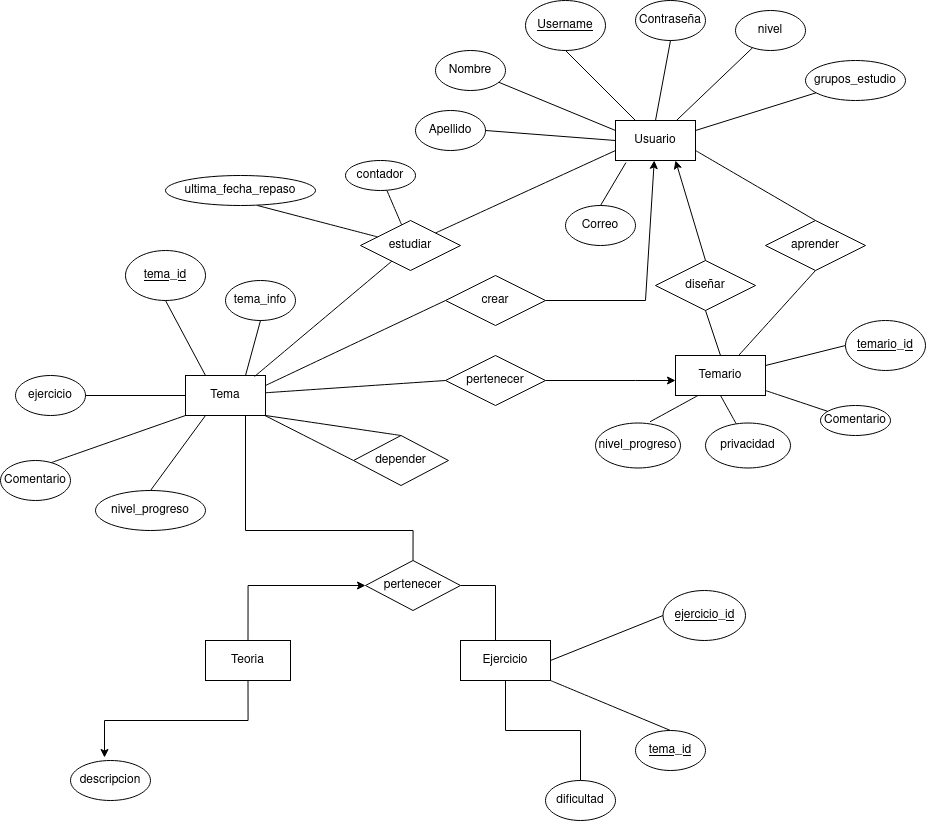

The diagram above was exported from draw.io. Its source (the exported page's mxGraphModel, read from the mxfile embedded in the PNG):
<mxGraphModel dx="2049" dy="2300" grid="1" gridSize="10" guides="1" tooltips="1" connect="1" arrows="1" fold="1" page="1" pageScale="1" pageWidth="850" pageHeight="1100" math="0" shadow="0">
  <root>
    <mxCell id="0" />
    <mxCell id="1" parent="0" />
    <mxCell id="rQYY9BzPGljby-oB-tfO-1" value="Usuario" style="rounded=0;whiteSpace=wrap;html=1;" parent="1" vertex="1">
      <mxGeometry x="640" y="-80" width="80" height="40" as="geometry" />
    </mxCell>
    <mxCell id="R-3djZGcw7mRzxLLkGzs-5" value="&lt;u&gt;Username&lt;/u&gt;" style="ellipse;whiteSpace=wrap;html=1;" vertex="1" parent="1">
      <mxGeometry x="550" y="-200" width="80" height="50" as="geometry" />
    </mxCell>
    <mxCell id="R-3djZGcw7mRzxLLkGzs-6" value="Correo" style="ellipse;whiteSpace=wrap;html=1;" vertex="1" parent="1">
      <mxGeometry x="590" y="5" width="70" height="40" as="geometry" />
    </mxCell>
    <mxCell id="R-3djZGcw7mRzxLLkGzs-7" value="Contraseña" style="ellipse;whiteSpace=wrap;html=1;" vertex="1" parent="1">
      <mxGeometry x="660" y="-200" width="70" height="40" as="geometry" />
    </mxCell>
    <mxCell id="R-3djZGcw7mRzxLLkGzs-9" value="Nombre" style="ellipse;whiteSpace=wrap;html=1;" vertex="1" parent="1">
      <mxGeometry x="460" y="-150" width="70" height="40" as="geometry" />
    </mxCell>
    <mxCell id="R-3djZGcw7mRzxLLkGzs-10" value="Apellido" style="ellipse;whiteSpace=wrap;html=1;" vertex="1" parent="1">
      <mxGeometry x="440" y="-90" width="70" height="40" as="geometry" />
    </mxCell>
    <mxCell id="G3MsKfIJ0fZayFxE5ecB-45" style="edgeStyle=orthogonalEdgeStyle;rounded=0;orthogonalLoop=1;jettySize=auto;html=1;exitX=0.5;exitY=0;exitDx=0;exitDy=0;entryX=0;entryY=0.5;entryDx=0;entryDy=0;" edge="1" parent="1" source="G3MsKfIJ0fZayFxE5ecB-18" target="G3MsKfIJ0fZayFxE5ecB-40">
      <mxGeometry relative="1" as="geometry" />
    </mxCell>
    <mxCell id="G3MsKfIJ0fZayFxE5ecB-18" value="Teoria" style="rounded=0;whiteSpace=wrap;html=1;" vertex="1" parent="1">
      <mxGeometry x="230" y="440" width="85" height="40" as="geometry" />
    </mxCell>
    <mxCell id="G3MsKfIJ0fZayFxE5ecB-17" value="Ejercicio" style="rounded=0;whiteSpace=wrap;html=1;" vertex="1" parent="1">
      <mxGeometry x="485" y="440" width="90" height="40" as="geometry" />
    </mxCell>
    <mxCell id="R-3djZGcw7mRzxLLkGzs-11" value="" style="endArrow=none;html=1;rounded=0;entryX=0.5;entryY=1;entryDx=0;entryDy=0;exitX=0.25;exitY=0;exitDx=0;exitDy=0;" edge="1" parent="1" source="rQYY9BzPGljby-oB-tfO-1" target="R-3djZGcw7mRzxLLkGzs-5">
      <mxGeometry width="50" height="50" relative="1" as="geometry">
        <mxPoint x="930" as="sourcePoint" />
        <mxPoint x="980" y="-50" as="targetPoint" />
      </mxGeometry>
    </mxCell>
    <mxCell id="R-3djZGcw7mRzxLLkGzs-12" value="" style="endArrow=none;html=1;rounded=0;entryX=0.5;entryY=1;entryDx=0;entryDy=0;exitX=0.5;exitY=0;exitDx=0;exitDy=0;" edge="1" parent="1" source="rQYY9BzPGljby-oB-tfO-1" target="R-3djZGcw7mRzxLLkGzs-7">
      <mxGeometry width="50" height="50" relative="1" as="geometry">
        <mxPoint x="930" as="sourcePoint" />
        <mxPoint x="980" y="-50" as="targetPoint" />
      </mxGeometry>
    </mxCell>
    <mxCell id="R-3djZGcw7mRzxLLkGzs-13" value="" style="endArrow=none;html=1;rounded=0;exitX=0;exitY=0.25;exitDx=0;exitDy=0;" edge="1" parent="1" source="rQYY9BzPGljby-oB-tfO-1" target="R-3djZGcw7mRzxLLkGzs-9">
      <mxGeometry width="50" height="50" relative="1" as="geometry">
        <mxPoint x="580" y="-180" as="sourcePoint" />
        <mxPoint x="980" y="-50" as="targetPoint" />
      </mxGeometry>
    </mxCell>
    <mxCell id="R-3djZGcw7mRzxLLkGzs-14" value="" style="endArrow=none;html=1;rounded=0;entryX=1;entryY=0.5;entryDx=0;entryDy=0;exitX=0;exitY=0.5;exitDx=0;exitDy=0;" edge="1" parent="1" source="rQYY9BzPGljby-oB-tfO-1" target="R-3djZGcw7mRzxLLkGzs-10">
      <mxGeometry width="50" height="50" relative="1" as="geometry">
        <mxPoint x="930" as="sourcePoint" />
        <mxPoint x="980" y="-50" as="targetPoint" />
      </mxGeometry>
    </mxCell>
    <mxCell id="R-3djZGcw7mRzxLLkGzs-15" value="" style="endArrow=none;html=1;rounded=0;entryX=0.13;entryY=1.054;entryDx=0;entryDy=0;exitX=0.5;exitY=0;exitDx=0;exitDy=0;entryPerimeter=0;" edge="1" parent="1" source="R-3djZGcw7mRzxLLkGzs-6" target="rQYY9BzPGljby-oB-tfO-1">
      <mxGeometry width="50" height="50" relative="1" as="geometry">
        <mxPoint x="930" as="sourcePoint" />
        <mxPoint x="980" y="-50" as="targetPoint" />
      </mxGeometry>
    </mxCell>
    <mxCell id="G3MsKfIJ0fZayFxE5ecB-20" value="Temario" style="rounded=0;whiteSpace=wrap;html=1;" vertex="1" parent="1">
      <mxGeometry x="700" y="155" width="90" height="40" as="geometry" />
    </mxCell>
    <mxCell id="G3MsKfIJ0fZayFxE5ecB-24" style="edgeStyle=orthogonalEdgeStyle;rounded=0;orthogonalLoop=1;jettySize=auto;html=1;exitX=1;exitY=0.5;exitDx=0;exitDy=0;" edge="1" parent="1" source="G3MsKfIJ0fZayFxE5ecB-22" target="G3MsKfIJ0fZayFxE5ecB-20">
      <mxGeometry relative="1" as="geometry">
        <mxPoint x="690" y="230" as="sourcePoint" />
        <mxPoint x="690" y="180" as="targetPoint" />
        <Array as="points">
          <mxPoint x="660" y="180" />
          <mxPoint x="660" y="180" />
        </Array>
      </mxGeometry>
    </mxCell>
    <mxCell id="G3MsKfIJ0fZayFxE5ecB-21" value="Tema" style="rounded=0;whiteSpace=wrap;html=1;" vertex="1" parent="1">
      <mxGeometry x="210" y="175" width="80" height="40" as="geometry" />
    </mxCell>
    <mxCell id="R-3djZGcw7mRzxLLkGzs-16" value="&lt;u&gt;tema_id&lt;/u&gt;" style="ellipse;whiteSpace=wrap;html=1;" vertex="1" parent="1">
      <mxGeometry x="150" y="50" width="80" height="50" as="geometry" />
    </mxCell>
    <mxCell id="R-3djZGcw7mRzxLLkGzs-17" value="tema_info" style="ellipse;whiteSpace=wrap;html=1;" vertex="1" parent="1">
      <mxGeometry x="250" y="80" width="70" height="40" as="geometry" />
    </mxCell>
    <mxCell id="R-3djZGcw7mRzxLLkGzs-18" value="" style="endArrow=none;html=1;rounded=0;entryX=0.25;entryY=0;entryDx=0;entryDy=0;exitX=0.5;exitY=1;exitDx=0;exitDy=0;" edge="1" parent="1" source="R-3djZGcw7mRzxLLkGzs-16" target="G3MsKfIJ0fZayFxE5ecB-21">
      <mxGeometry width="50" height="50" relative="1" as="geometry">
        <mxPoint x="390" y="380" as="sourcePoint" />
        <mxPoint x="440" y="330" as="targetPoint" />
      </mxGeometry>
    </mxCell>
    <mxCell id="R-3djZGcw7mRzxLLkGzs-19" value="" style="endArrow=none;html=1;rounded=0;entryX=0.5;entryY=1;entryDx=0;entryDy=0;exitX=0.75;exitY=0;exitDx=0;exitDy=0;" edge="1" parent="1" source="G3MsKfIJ0fZayFxE5ecB-21" target="R-3djZGcw7mRzxLLkGzs-17">
      <mxGeometry width="50" height="50" relative="1" as="geometry">
        <mxPoint x="390" y="380" as="sourcePoint" />
        <mxPoint x="440" y="330" as="targetPoint" />
      </mxGeometry>
    </mxCell>
    <mxCell id="G3MsKfIJ0fZayFxE5ecB-22" value="pertenecer" style="rhombus;whiteSpace=wrap;html=1;" vertex="1" parent="1">
      <mxGeometry x="470" y="155" width="100" height="50" as="geometry" />
    </mxCell>
    <mxCell id="G3MsKfIJ0fZayFxE5ecB-27" value="diseñar" style="rhombus;whiteSpace=wrap;html=1;" vertex="1" parent="1">
      <mxGeometry x="680" y="60" width="100" height="50" as="geometry" />
    </mxCell>
    <mxCell id="R-3djZGcw7mRzxLLkGzs-20" value="crear" style="rhombus;whiteSpace=wrap;html=1;" vertex="1" parent="1">
      <mxGeometry x="470" y="75" width="100" height="50" as="geometry" />
    </mxCell>
    <mxCell id="hZvOLPJODphQrSezPDjF-2" value="nivel" style="ellipse;whiteSpace=wrap;html=1;" vertex="1" parent="1">
      <mxGeometry x="760" y="-190" width="70" height="40" as="geometry" />
    </mxCell>
    <mxCell id="R-3djZGcw7mRzxLLkGzs-21" value="" style="endArrow=classic;html=1;rounded=0;exitX=1;exitY=0.5;exitDx=0;exitDy=0;" edge="1" parent="1" source="R-3djZGcw7mRzxLLkGzs-20" target="rQYY9BzPGljby-oB-tfO-1">
      <mxGeometry width="50" height="50" relative="1" as="geometry">
        <mxPoint x="580" y="100" as="sourcePoint" />
        <mxPoint x="670" y="-20" as="targetPoint" />
        <Array as="points">
          <mxPoint x="670" y="100" />
        </Array>
      </mxGeometry>
    </mxCell>
    <mxCell id="hZvOLPJODphQrSezPDjF-3" value="" style="endArrow=none;html=1;rounded=0;" edge="1" parent="1" source="rQYY9BzPGljby-oB-tfO-1" target="hZvOLPJODphQrSezPDjF-2">
      <mxGeometry width="50" height="50" relative="1" as="geometry">
        <mxPoint x="695" y="-60" as="sourcePoint" />
        <mxPoint x="745" y="-110" as="targetPoint" />
      </mxGeometry>
    </mxCell>
    <mxCell id="hZvOLPJODphQrSezPDjF-4" value="grupos_estudio" style="ellipse;whiteSpace=wrap;html=1;" vertex="1" parent="1">
      <mxGeometry x="830" y="-140" width="100" height="40" as="geometry" />
    </mxCell>
    <mxCell id="hZvOLPJODphQrSezPDjF-5" value="" style="endArrow=none;html=1;rounded=0;" edge="1" parent="1" target="hZvOLPJODphQrSezPDjF-4">
      <mxGeometry width="50" height="50" relative="1" as="geometry">
        <mxPoint x="720" y="-70" as="sourcePoint" />
        <mxPoint x="810" y="-70" as="targetPoint" />
      </mxGeometry>
    </mxCell>
    <mxCell id="R-3djZGcw7mRzxLLkGzs-23" value="ejercicio" style="ellipse;whiteSpace=wrap;html=1;" vertex="1" parent="1">
      <mxGeometry x="40" y="175" width="70" height="40" as="geometry" />
    </mxCell>
    <mxCell id="R-3djZGcw7mRzxLLkGzs-24" value="" style="endArrow=none;html=1;rounded=0;entryX=1;entryY=0.5;entryDx=0;entryDy=0;exitX=0;exitY=0.5;exitDx=0;exitDy=0;" edge="1" parent="1" source="G3MsKfIJ0fZayFxE5ecB-21" target="R-3djZGcw7mRzxLLkGzs-23">
      <mxGeometry width="50" height="50" relative="1" as="geometry">
        <mxPoint x="560" y="250" as="sourcePoint" />
        <mxPoint x="610" y="200" as="targetPoint" />
      </mxGeometry>
    </mxCell>
    <mxCell id="EqZR8JTx7Zhucx2YAqbg-2" value="" style="endArrow=none;html=1;rounded=0;fontSize=12;startSize=8;endSize=8;curved=1;entryX=0;entryY=0.5;entryDx=0;entryDy=0;" edge="1" parent="1" source="G3MsKfIJ0fZayFxE5ecB-21" target="G3MsKfIJ0fZayFxE5ecB-22">
      <mxGeometry width="50" height="50" relative="1" as="geometry">
        <mxPoint x="330" y="180" as="sourcePoint" />
        <mxPoint x="440" y="179.5" as="targetPoint" />
      </mxGeometry>
    </mxCell>
    <mxCell id="EqZR8JTx7Zhucx2YAqbg-3" value="Comentario" style="ellipse;whiteSpace=wrap;html=1;" vertex="1" parent="1">
      <mxGeometry x="845" y="205" width="70" height="30" as="geometry" />
    </mxCell>
    <mxCell id="EqZR8JTx7Zhucx2YAqbg-4" value="" style="endArrow=none;html=1;rounded=0;fontSize=12;startSize=8;endSize=8;curved=1;" edge="1" parent="1" source="G3MsKfIJ0fZayFxE5ecB-20" target="EqZR8JTx7Zhucx2YAqbg-3">
      <mxGeometry width="50" height="50" relative="1" as="geometry">
        <mxPoint x="550" y="180" as="sourcePoint" />
        <mxPoint x="600" y="130" as="targetPoint" />
      </mxGeometry>
    </mxCell>
    <mxCell id="hZvOLPJODphQrSezPDjF-9" value="Comentario" style="ellipse;whiteSpace=wrap;html=1;" vertex="1" parent="1">
      <mxGeometry x="25" y="260" width="70" height="40" as="geometry" />
    </mxCell>
    <mxCell id="hZvOLPJODphQrSezPDjF-13" value="" style="endArrow=none;html=1;rounded=0;fontSize=12;startSize=8;endSize=8;curved=1;entryX=0;entryY=1;entryDx=0;entryDy=0;exitX=0.729;exitY=0.05;exitDx=0;exitDy=0;exitPerimeter=0;" edge="1" parent="1" source="hZvOLPJODphQrSezPDjF-9" target="G3MsKfIJ0fZayFxE5ecB-21">
      <mxGeometry width="50" height="50" relative="1" as="geometry">
        <mxPoint x="210" y="250" as="sourcePoint" />
        <mxPoint x="220" y="200" as="targetPoint" />
      </mxGeometry>
    </mxCell>
    <mxCell id="R-3djZGcw7mRzxLLkGzs-34" value="" style="endArrow=classic;html=1;rounded=0;entryX=0.75;entryY=1;entryDx=0;entryDy=0;exitX=0.5;exitY=0;exitDx=0;exitDy=0;" edge="1" parent="1" source="G3MsKfIJ0fZayFxE5ecB-27" target="rQYY9BzPGljby-oB-tfO-1">
      <mxGeometry width="50" height="50" relative="1" as="geometry">
        <mxPoint x="640" y="170" as="sourcePoint" />
        <mxPoint x="690" y="120" as="targetPoint" />
        <Array as="points" />
      </mxGeometry>
    </mxCell>
    <mxCell id="R-3djZGcw7mRzxLLkGzs-35" value="" style="endArrow=none;html=1;rounded=0;entryX=0.5;entryY=1;entryDx=0;entryDy=0;exitX=0.5;exitY=0;exitDx=0;exitDy=0;" edge="1" parent="1" source="G3MsKfIJ0fZayFxE5ecB-20" target="G3MsKfIJ0fZayFxE5ecB-27">
      <mxGeometry width="50" height="50" relative="1" as="geometry">
        <mxPoint x="640" y="170" as="sourcePoint" />
        <mxPoint x="690" y="120" as="targetPoint" />
      </mxGeometry>
    </mxCell>
    <mxCell id="G3MsKfIJ0fZayFxE5ecB-43" style="edgeStyle=orthogonalEdgeStyle;rounded=0;orthogonalLoop=1;jettySize=auto;html=1;exitX=1;exitY=0.5;exitDx=0;exitDy=0;entryX=0.5;entryY=0;entryDx=0;entryDy=0;endArrow=none;endFill=0;" edge="1" parent="1" source="G3MsKfIJ0fZayFxE5ecB-40" target="G3MsKfIJ0fZayFxE5ecB-17">
      <mxGeometry relative="1" as="geometry">
        <Array as="points">
          <mxPoint x="520" y="385" />
          <mxPoint x="520" y="440" />
        </Array>
      </mxGeometry>
    </mxCell>
    <mxCell id="G3MsKfIJ0fZayFxE5ecB-44" style="edgeStyle=orthogonalEdgeStyle;rounded=0;orthogonalLoop=1;jettySize=auto;html=1;exitX=0.5;exitY=0;exitDx=0;exitDy=0;entryX=0.5;entryY=1;entryDx=0;entryDy=0;endArrow=none;endFill=0;" edge="1" parent="1" source="G3MsKfIJ0fZayFxE5ecB-40" target="G3MsKfIJ0fZayFxE5ecB-21">
      <mxGeometry relative="1" as="geometry">
        <Array as="points">
          <mxPoint x="438" y="330" />
          <mxPoint x="270" y="330" />
          <mxPoint x="270" y="215" />
        </Array>
      </mxGeometry>
    </mxCell>
    <mxCell id="G3MsKfIJ0fZayFxE5ecB-40" value="pertenecer" style="rhombus;whiteSpace=wrap;html=1;" vertex="1" parent="1">
      <mxGeometry x="390" y="360" width="95" height="50" as="geometry" />
    </mxCell>
    <mxCell id="EqZR8JTx7Zhucx2YAqbg-6" style="edgeStyle=none;curved=1;rounded=0;orthogonalLoop=1;jettySize=auto;html=1;entryX=1;entryY=0.5;entryDx=0;entryDy=0;fontSize=12;startSize=8;endSize=8;" edge="1" parent="1" source="G3MsKfIJ0fZayFxE5ecB-21" target="G3MsKfIJ0fZayFxE5ecB-21">
      <mxGeometry relative="1" as="geometry" />
    </mxCell>
    <mxCell id="EqZR8JTx7Zhucx2YAqbg-8" value="estudiar" style="rhombus;whiteSpace=wrap;html=1;" vertex="1" parent="1">
      <mxGeometry x="385" y="20" width="100" height="50" as="geometry" />
    </mxCell>
    <mxCell id="R-3djZGcw7mRzxLLkGzs-37" value="" style="endArrow=none;html=1;rounded=0;entryX=0;entryY=0.5;entryDx=0;entryDy=0;exitX=1;exitY=0.25;exitDx=0;exitDy=0;" edge="1" parent="1" source="G3MsKfIJ0fZayFxE5ecB-20" target="R-3djZGcw7mRzxLLkGzs-36">
      <mxGeometry width="50" height="50" relative="1" as="geometry">
        <mxPoint x="710" y="310" as="sourcePoint" />
        <mxPoint x="760" y="260" as="targetPoint" />
      </mxGeometry>
    </mxCell>
    <mxCell id="EqZR8JTx7Zhucx2YAqbg-9" value="aprender" style="rhombus;whiteSpace=wrap;html=1;" vertex="1" parent="1">
      <mxGeometry x="790" y="20" width="100" height="50" as="geometry" />
    </mxCell>
    <mxCell id="G3MsKfIJ0fZayFxE5ecB-46" value="descripcion" style="ellipse;whiteSpace=wrap;html=1;" vertex="1" parent="1">
      <mxGeometry x="95" y="560" width="80" height="40" as="geometry" />
    </mxCell>
    <mxCell id="G3MsKfIJ0fZayFxE5ecB-47" style="edgeStyle=orthogonalEdgeStyle;rounded=0;orthogonalLoop=1;jettySize=auto;html=1;exitX=0.5;exitY=1;exitDx=0;exitDy=0;entryX=0.425;entryY=-0.075;entryDx=0;entryDy=0;entryPerimeter=0;" edge="1" parent="1" source="G3MsKfIJ0fZayFxE5ecB-18" target="G3MsKfIJ0fZayFxE5ecB-46">
      <mxGeometry relative="1" as="geometry" />
    </mxCell>
    <mxCell id="R-3djZGcw7mRzxLLkGzs-36" value="&lt;u&gt;temario_id&lt;/u&gt;" style="ellipse;whiteSpace=wrap;html=1;" vertex="1" parent="1">
      <mxGeometry x="870" y="120" width="80" height="50" as="geometry" />
    </mxCell>
    <mxCell id="Jf5ZJK6_64bV8I1BmNN--2" value="" style="endArrow=none;html=1;rounded=0;fontSize=12;startSize=8;endSize=8;curved=1;exitX=1;exitY=1;exitDx=0;exitDy=0;entryX=0.5;entryY=0;entryDx=0;entryDy=0;" edge="1" parent="1" source="G3MsKfIJ0fZayFxE5ecB-17" target="Jf5ZJK6_64bV8I1BmNN--1">
      <mxGeometry width="50" height="50" relative="1" as="geometry">
        <mxPoint x="370" y="550" as="sourcePoint" />
        <mxPoint x="420" y="530" as="targetPoint" />
      </mxGeometry>
    </mxCell>
    <mxCell id="R-3djZGcw7mRzxLLkGzs-38" value="&lt;u&gt;ejercicio_id&lt;/u&gt;" style="ellipse;whiteSpace=wrap;html=1;" vertex="1" parent="1">
      <mxGeometry x="687.5" y="390" width="82.5" height="50" as="geometry" />
    </mxCell>
    <mxCell id="R-3djZGcw7mRzxLLkGzs-39" value="" style="endArrow=none;html=1;rounded=0;exitX=1;exitY=0.5;exitDx=0;exitDy=0;entryX=0;entryY=0.5;entryDx=0;entryDy=0;" edge="1" parent="1" source="G3MsKfIJ0fZayFxE5ecB-17" target="R-3djZGcw7mRzxLLkGzs-38">
      <mxGeometry width="50" height="50" relative="1" as="geometry">
        <mxPoint x="450" y="400" as="sourcePoint" />
        <mxPoint x="500" y="350" as="targetPoint" />
      </mxGeometry>
    </mxCell>
    <mxCell id="Jf5ZJK6_64bV8I1BmNN--1" value="&lt;u&gt;tema_id&lt;/u&gt;" style="ellipse;whiteSpace=wrap;html=1;" vertex="1" parent="1">
      <mxGeometry x="660" y="530" width="70" height="40" as="geometry" />
    </mxCell>
    <mxCell id="EqZR8JTx7Zhucx2YAqbg-10" value="" style="endArrow=none;html=1;rounded=0;fontSize=12;startSize=8;endSize=8;curved=1;entryX=0.5;entryY=1;entryDx=0;entryDy=0;" edge="1" parent="1" source="G3MsKfIJ0fZayFxE5ecB-20" target="EqZR8JTx7Zhucx2YAqbg-9">
      <mxGeometry width="50" height="50" relative="1" as="geometry">
        <mxPoint x="760" y="155" as="sourcePoint" />
        <mxPoint x="810" y="105" as="targetPoint" />
      </mxGeometry>
    </mxCell>
    <mxCell id="EqZR8JTx7Zhucx2YAqbg-11" value="" style="endArrow=none;html=1;rounded=0;fontSize=12;startSize=8;endSize=8;curved=1;entryX=0.5;entryY=0;entryDx=0;entryDy=0;exitX=1;exitY=0.75;exitDx=0;exitDy=0;" edge="1" parent="1" source="rQYY9BzPGljby-oB-tfO-1" target="EqZR8JTx7Zhucx2YAqbg-9">
      <mxGeometry width="50" height="50" relative="1" as="geometry">
        <mxPoint x="765" y="120" as="sourcePoint" />
        <mxPoint x="815" y="70" as="targetPoint" />
      </mxGeometry>
    </mxCell>
    <mxCell id="EqZR8JTx7Zhucx2YAqbg-13" value="" style="endArrow=none;html=1;rounded=0;fontSize=12;startSize=8;endSize=8;curved=1;exitX=0.863;exitY=0.025;exitDx=0;exitDy=0;exitPerimeter=0;" edge="1" parent="1" source="G3MsKfIJ0fZayFxE5ecB-21" target="EqZR8JTx7Zhucx2YAqbg-8">
      <mxGeometry width="50" height="50" relative="1" as="geometry">
        <mxPoint x="300" y="165" as="sourcePoint" />
        <mxPoint x="350" y="115" as="targetPoint" />
      </mxGeometry>
    </mxCell>
    <mxCell id="EqZR8JTx7Zhucx2YAqbg-14" value="" style="endArrow=none;html=1;rounded=0;fontSize=12;startSize=8;endSize=8;curved=1;" edge="1" parent="1" source="EqZR8JTx7Zhucx2YAqbg-8" target="EqZR8JTx7Zhucx2YAqbg-18">
      <mxGeometry width="50" height="50" relative="1" as="geometry">
        <mxPoint x="470" y="10" as="sourcePoint" />
        <mxPoint x="490" y="-10" as="targetPoint" />
      </mxGeometry>
    </mxCell>
    <mxCell id="EqZR8JTx7Zhucx2YAqbg-15" value="" style="endArrow=none;html=1;rounded=0;fontSize=12;startSize=8;endSize=8;curved=1;exitX=1;exitY=0;exitDx=0;exitDy=0;entryX=0;entryY=0.75;entryDx=0;entryDy=0;" edge="1" parent="1" source="EqZR8JTx7Zhucx2YAqbg-8" target="rQYY9BzPGljby-oB-tfO-1">
      <mxGeometry width="50" height="50" relative="1" as="geometry">
        <mxPoint x="520" y="65" as="sourcePoint" />
        <mxPoint x="570" y="15" as="targetPoint" />
      </mxGeometry>
    </mxCell>
    <mxCell id="EqZR8JTx7Zhucx2YAqbg-17" value="ultima_fecha_repaso" style="ellipse;whiteSpace=wrap;html=1;" vertex="1" parent="1">
      <mxGeometry x="190" y="-25" width="150" height="30" as="geometry" />
    </mxCell>
    <mxCell id="G3MsKfIJ0fZayFxE5ecB-50" value="" style="edgeStyle=orthogonalEdgeStyle;rounded=0;orthogonalLoop=1;jettySize=auto;html=1;endArrow=none;endFill=0;" edge="1" parent="1" source="G3MsKfIJ0fZayFxE5ecB-49" target="G3MsKfIJ0fZayFxE5ecB-17">
      <mxGeometry relative="1" as="geometry" />
    </mxCell>
    <mxCell id="G3MsKfIJ0fZayFxE5ecB-49" value="dificultad" style="ellipse;whiteSpace=wrap;html=1;" vertex="1" parent="1">
      <mxGeometry x="570" y="580" width="70" height="40" as="geometry" />
    </mxCell>
    <mxCell id="EqZR8JTx7Zhucx2YAqbg-18" value="contador" style="ellipse;whiteSpace=wrap;html=1;" vertex="1" parent="1">
      <mxGeometry x="370" y="-40" width="70" height="30" as="geometry" />
    </mxCell>
    <mxCell id="EqZR8JTx7Zhucx2YAqbg-19" value="" style="endArrow=none;html=1;rounded=0;fontSize=12;startSize=8;endSize=8;curved=1;entryX=0.613;entryY=1;entryDx=0;entryDy=0;entryPerimeter=0;" edge="1" parent="1" source="EqZR8JTx7Zhucx2YAqbg-8" target="EqZR8JTx7Zhucx2YAqbg-17">
      <mxGeometry width="50" height="50" relative="1" as="geometry">
        <mxPoint x="310" y="45" as="sourcePoint" />
        <mxPoint x="360" y="-5" as="targetPoint" />
      </mxGeometry>
    </mxCell>
    <mxCell id="G3MsKfIJ0fZayFxE5ecB-51" value="nivel_progreso" style="ellipse;whiteSpace=wrap;html=1;" vertex="1" parent="1">
      <mxGeometry x="120" y="290" width="110" height="40" as="geometry" />
    </mxCell>
    <mxCell id="EqZR8JTx7Zhucx2YAqbg-20" value="depender" style="rhombus;whiteSpace=wrap;html=1;" vertex="1" parent="1">
      <mxGeometry x="378" y="235" width="95" height="50" as="geometry" />
    </mxCell>
    <mxCell id="G3MsKfIJ0fZayFxE5ecB-52" value="" style="endArrow=none;html=1;rounded=0;entryX=0.25;entryY=1;entryDx=0;entryDy=0;exitX=0.5;exitY=0;exitDx=0;exitDy=0;" edge="1" parent="1" source="G3MsKfIJ0fZayFxE5ecB-51" target="G3MsKfIJ0fZayFxE5ecB-21">
      <mxGeometry width="50" height="50" relative="1" as="geometry">
        <mxPoint x="660" y="240" as="sourcePoint" />
        <mxPoint x="710" y="190" as="targetPoint" />
      </mxGeometry>
    </mxCell>
    <mxCell id="EqZR8JTx7Zhucx2YAqbg-21" value="" style="endArrow=none;html=1;rounded=0;fontSize=12;startSize=8;endSize=8;curved=1;exitX=0;exitY=0.5;exitDx=0;exitDy=0;" edge="1" parent="1" source="EqZR8JTx7Zhucx2YAqbg-20" target="G3MsKfIJ0fZayFxE5ecB-21">
      <mxGeometry width="50" height="50" relative="1" as="geometry">
        <mxPoint x="255" y="245" as="sourcePoint" />
        <mxPoint x="305" y="195" as="targetPoint" />
      </mxGeometry>
    </mxCell>
    <mxCell id="EqZR8JTx7Zhucx2YAqbg-22" value="" style="endArrow=none;html=1;rounded=0;fontSize=12;startSize=8;endSize=8;curved=1;exitX=0.5;exitY=0;exitDx=0;exitDy=0;entryX=1;entryY=1;entryDx=0;entryDy=0;" edge="1" parent="1" source="EqZR8JTx7Zhucx2YAqbg-20" target="G3MsKfIJ0fZayFxE5ecB-21">
      <mxGeometry width="50" height="50" relative="1" as="geometry">
        <mxPoint x="270" y="240" as="sourcePoint" />
        <mxPoint x="320" y="190" as="targetPoint" />
      </mxGeometry>
    </mxCell>
    <mxCell id="EqZR8JTx7Zhucx2YAqbg-23" value="privacidad" style="ellipse;whiteSpace=wrap;html=1;" vertex="1" parent="1">
      <mxGeometry x="730" y="222.5" width="85" height="45" as="geometry" />
    </mxCell>
    <mxCell id="EqZR8JTx7Zhucx2YAqbg-24" value="" style="endArrow=none;html=1;rounded=0;fontSize=12;startSize=8;endSize=8;curved=1;entryX=0.5;entryY=1;entryDx=0;entryDy=0;" edge="1" parent="1" source="EqZR8JTx7Zhucx2YAqbg-23" target="G3MsKfIJ0fZayFxE5ecB-20">
      <mxGeometry width="50" height="50" relative="1" as="geometry">
        <mxPoint x="470" y="320" as="sourcePoint" />
        <mxPoint x="520" y="270" as="targetPoint" />
      </mxGeometry>
    </mxCell>
    <mxCell id="Jf5ZJK6_64bV8I1BmNN--3" value="" style="endArrow=none;html=1;rounded=0;fontSize=12;startSize=8;endSize=8;curved=1;exitX=1;exitY=0.25;exitDx=0;exitDy=0;entryX=0;entryY=0.5;entryDx=0;entryDy=0;" edge="1" parent="1" source="G3MsKfIJ0fZayFxE5ecB-21" target="R-3djZGcw7mRzxLLkGzs-20">
      <mxGeometry width="50" height="50" relative="1" as="geometry">
        <mxPoint x="319" y="171" as="sourcePoint" />
        <mxPoint x="437" y="71" as="targetPoint" />
      </mxGeometry>
    </mxCell>
    <mxCell id="LilxikAZmMSqLnw1nP0P-1" value="nivel_progreso" style="ellipse;whiteSpace=wrap;html=1;" vertex="1" parent="1">
      <mxGeometry x="620" y="222.5" width="85" height="45" as="geometry" />
    </mxCell>
    <mxCell id="LilxikAZmMSqLnw1nP0P-3" value="" style="endArrow=none;html=1;rounded=0;fontSize=12;startSize=8;endSize=8;curved=1;entryX=0.641;entryY=-0.027;entryDx=0;entryDy=0;entryPerimeter=0;exitX=0.25;exitY=1;exitDx=0;exitDy=0;" edge="1" parent="1" source="G3MsKfIJ0fZayFxE5ecB-20" target="LilxikAZmMSqLnw1nP0P-1">
      <mxGeometry width="50" height="50" relative="1" as="geometry">
        <mxPoint x="716" y="243" as="sourcePoint" />
        <mxPoint x="700" y="215" as="targetPoint" />
      </mxGeometry>
    </mxCell>
  </root>
</mxGraphModel>